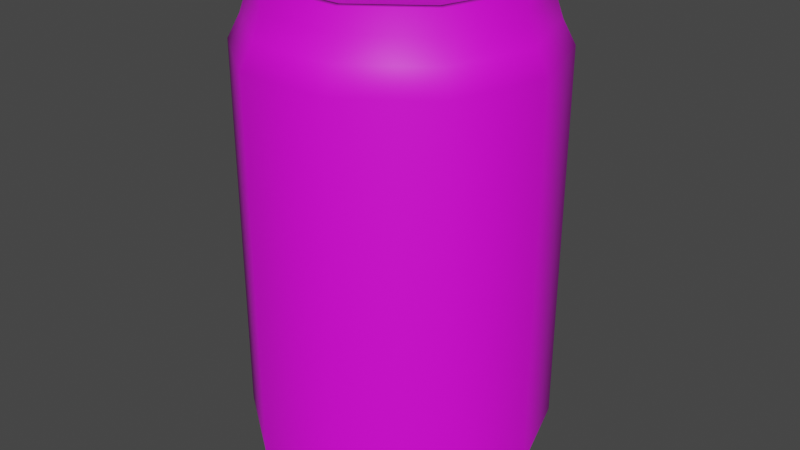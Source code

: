 # Source: cola2.blend  (saved by Blender 2.80.75; exported with 4.5.12 LTS)
import bpy
from mathutils import Matrix  # noqa: F401  (used for matrix-valued properties, if any)

bpy.ops.wm.read_factory_settings(use_empty=True)
scene = bpy.context.scene
scene.name = 'Scene'

# ---- collections
col_collection = bpy.data.collections.new('Collection'); scene.collection.children.link(col_collection)

# ---- images (referenced by path relative to the original .blend; pixels are not part of the script)
import os
ASSET_DIR = os.environ.get("B2B_ASSET_DIR", "")  # directory of the original .blend (textures are referenced by path, not embedded)
HERE = os.path.dirname(os.path.abspath(__file__))  # packed textures are extracted next to this script under _unpacked/

def load_image(name, relpath, width, height, colorspace="sRGB"):
    """Load a texture the original file referenced (path relative to the .blend, or extracted next to this script)."""
    p = next((c for c in (os.path.join(HERE, relpath), os.path.join(ASSET_DIR, relpath)) if relpath and os.path.exists(c)), "")
    if p:
        img = bpy.data.images.load(p, check_existing=True)
        img.name = name
    else:  # same state as the original file: an image datablock whose file is absent (Cycles renders it pink)
        img = bpy.data.images.new(name, width, height)
        img.source = "FILE"
        img.filepath = "//" + (relpath or name)
    img.colorspace_settings.name = colorspace
    return img
img_file1 = load_image('file1', 'cola_can.psd', 1024, 1024, 'sRGB')

# ---- materials (node trees are filled in below, after node groups)
mat_cola_can = bpy.data.materials.new('cola_can')
mat_cola_can.use_transparent_shadow = False
mat_cola_can.diffuse_color = (1.0, 1.0, 1.0, 1.0)
mat_cola_can.roughness = 0.5528

# ---- material node trees
mat_cola_can.use_nodes = True; mat_cola_can.node_tree.nodes.clear()
_N = mat_cola_can.node_tree.nodes; _L = mat_cola_can.node_tree.links
n0 = _N.new('ShaderNodeOutputMaterial'); n0.name = 'Material Output'; n0.location = (300, 300)
n1 = _N.new('ShaderNodeBsdfPrincipled'); n1.name = 'Principled BSDF'; n1.location = (10, 300)
n1.distribution = 'GGX'
n1.subsurface_method = 'BURLEY'
n1.inputs[2].default_value = 0.5528
n1.inputs[3].default_value = 1.45
n1.inputs[27].default_value = (0.0, 0.0, 0.0, 1.0)
n1.inputs[28].default_value = 1.0
n2 = _N.new('ShaderNodeNormalMap'); n2.name = 'Normal Map'; n2.location = (-300, -300)
n2.label = 'Normal/Map'
n2.inputs[0].default_value = 0.35
n3 = _N.new('ShaderNodeTexImage'); n3.name = 'Image Texture'; n3.location = (-300, 600)
n3.image = img_file1
_L.new(n1.outputs[0], n0.inputs[0])
_L.new(n2.outputs[0], n1.inputs[5])
_L.new(n3.outputs[0], n1.inputs[0])
n0.is_active_output = True

# ---- world
world_world = bpy.data.worlds.new('World'); scene.world = world_world
world_world.use_nodes = True; world_world.node_tree.nodes.clear()
_N = world_world.node_tree.nodes; _L = world_world.node_tree.links
n0 = _N.new('ShaderNodeOutputWorld'); n0.name = 'World Output'; n0.location = (300, 300)
n1 = _N.new('ShaderNodeBackground'); n1.name = 'Background'; n1.location = (10, 300)
n1.inputs[0].default_value = (0.05088, 0.05088, 0.05088, 1.0)
_L.new(n1.outputs[0], n0.inputs[0])
n0.is_active_output = True
world_world.color = (0.05088, 0.05088, 0.05088)
world_world.use_sun_shadow = False
world_world.sun_shadow_jitter_overblur = 0.0

# ---- meshes
me_mesh = bpy.data.meshes.new('Mesh')
me_mesh.from_pydata([(0.03203, 0.0, -0.02327), (0.01223, 0.0, -0.03765), (-0.01223, 0.0, -0.03765), (-0.03203, 0.0, -0.02327), (-0.03959, 0.0, -1.697e-09), (-0.03203, 0.0, 0.02327), (-0.01223, 0.0, 0.03765), (0.01223, 0.0, 0.03765), (0.03203, 0.0, 0.02327), (0.03959, 0.0, -1.697e-09), (0.03277, 0.1535, -0.02381), (0.01252, 0.1535, -0.03852), (-0.01252, 0.1535, -0.03852), (-0.03277, 0.1535, -0.02381), (-0.0405, 0.1535, -1.533e-09), (-0.03277, 0.1535, 0.02381), (-0.01252, 0.1535, 0.03852), (0.01252, 0.1535, 0.03852), (0.03277, 0.1535, 0.02381), (0.0405, 0.1535, -1.533e-09), (-1.376e-09, 0.005936, -3.715e-09), (-9.17e-10, 0.1481, -1.375e-09), (0.03841, 0.01252, -0.0279), (0.01467, 0.01252, -0.04515), (-0.01467, 0.01252, -0.04515), (-0.03841, 0.01252, -0.0279), (-0.04747, 0.01252, -2.873e-10), (-0.03841, 0.01252, 0.0279), (-0.01467, 0.01252, 0.04515), (0.01467, 0.01252, 0.04515), (0.03841, 0.01252, 0.0279), (0.04747, 0.01252, -2.873e-10), (0.03841, 0.1328, -0.0279), (0.01467, 0.1328, -0.04515), (-0.01467, 0.1328, -0.04515), (-0.03841, 0.1328, -0.0279), (-0.04747, 0.1328, -2.873e-10), (-0.03841, 0.1328, 0.0279), (-0.01467, 0.1328, 0.04515), (0.01467, 0.1328, 0.04515), (0.03841, 0.1328, 0.0279), (0.04747, 0.1328, -2.873e-10), (0.03274, 0.00432, -0.02379), (0.01251, 0.00432, -0.03849), (-0.01251, 0.00432, -0.03849), (-0.03274, 0.00432, -0.02379), (-0.04047, 0.00432, -1.539e-09), (-0.03274, 0.00432, 0.02379), (-0.01251, 0.00432, 0.03849), (0.01251, 0.00432, 0.03849), (0.03274, 0.00432, 0.02379), (0.04047, 0.00432, -1.539e-09), (0.03532, 0.007805, -0.02566), (0.01349, 0.007805, -0.04152), (-0.01349, 0.007805, -0.04152), (-0.03532, 0.007805, -0.02566), (-0.04365, 0.007805, -9.7e-10), (-0.03532, 0.007805, 0.02566), (-0.01349, 0.007805, 0.04152), (0.01349, 0.007805, 0.04152), (0.03532, 0.007805, 0.02566), (0.04365, 0.007805, -9.7e-10), (0.04365, 0.1401, -9.7e-10), (0.03532, 0.1401, 0.02566), (0.01349, 0.1401, 0.04152), (-0.01349, 0.1401, 0.04152), (-0.03532, 0.1401, 0.02566), (-0.04365, 0.1401, -9.7e-10), (-0.03532, 0.1401, -0.02566), (-0.01349, 0.1401, -0.04152), (0.01349, 0.1401, -0.04152), (0.03532, 0.1401, -0.02566), (0.04141, 0.1468, -1.371e-09), (0.0335, 0.1468, 0.02434), (0.0128, 0.1468, 0.03938), (-0.0128, 0.1468, 0.03938), (-0.0335, 0.1468, 0.02434), (-0.04141, 0.1468, -1.371e-09), (-0.0335, 0.1468, -0.02434), (-0.0128, 0.1468, -0.03938), (0.0128, 0.1468, -0.03938), (0.0335, 0.1468, -0.02434), (0.02959, 0.1481, -0.0215), (0.0113, 0.1481, -0.03478), (-0.0113, 0.1481, -0.03478), (-0.02959, 0.1481, -0.0215), (-0.03657, 0.1481, 9.888e-10), (-0.02959, 0.1481, 0.0215), (-0.0113, 0.1481, 0.03478), (0.0113, 0.1481, 0.03478), (0.02959, 0.1481, 0.0215), (0.03657, 0.1481, 9.888e-10), (0.03111, 0.1535, -0.02261), (0.01188, 0.1535, -0.03658), (-0.01188, 0.1535, -0.03658), (-0.03111, 0.1535, -0.02261), (-0.03846, 0.1535, 3.762e-10), (-0.03111, 0.1535, 0.02261), (-0.01188, 0.1535, 0.03658), (0.01188, 0.1535, 0.03658), (0.03111, 0.1535, 0.02261), (0.03846, 0.1535, 3.762e-10), (0.02568, 0.005936, -0.01866), (0.03174, 0.005936, 3.884e-10), (0.02568, 0.005936, 0.01866), (0.009809, 0.005936, 0.03019), (-0.009809, 0.005936, 0.03019), (-0.02568, 0.005936, 0.01866), (-0.03174, 0.005936, 3.884e-10), (-0.02568, 0.005936, -0.01866), (-0.009809, 0.005936, -0.03019), (0.009809, 0.005936, -0.03019), (0.02978, 0.0, -0.02163), (0.03681, 0.0, -5.89e-10), (0.02978, 0.0, 0.02163), (0.01137, 0.0, 0.03501), (-0.01137, 0.0, 0.03501), (-0.02978, 0.0, 0.02163), (-0.03681, 0.0, -5.89e-10), (-0.02978, 0.0, -0.02163), (-0.01137, 0.0, -0.03501), (0.01137, 0.0, -0.03501)], [], [(70, 71, 32, 33), (69, 70, 33, 34), (68, 69, 34, 35), (67, 68, 35, 36), (66, 67, 36, 37), (65, 66, 37, 38), (64, 65, 38, 39), (63, 64, 39, 40), (62, 63, 40, 41), (62, 41, 32, 71), (111, 102, 20), (110, 111, 20), (109, 110, 20), (108, 109, 20), (107, 108, 20), (106, 107, 20), (105, 106, 20), (104, 105, 20), (103, 104, 20), (102, 103, 20), (21, 82, 83), (21, 83, 84), (21, 84, 85), (21, 85, 86), (21, 86, 87), (21, 87, 88), (21, 88, 89), (21, 89, 90), (21, 90, 91), (21, 91, 82), (23, 22, 52, 53), (24, 23, 53, 54), (25, 24, 54, 55), (26, 25, 55, 56), (27, 26, 56, 57), (28, 27, 57, 58), (29, 28, 58, 59), (30, 29, 59, 60), (31, 30, 60, 61), (22, 31, 61, 52), (32, 22, 23, 33), (33, 23, 24, 34), (34, 24, 25, 35), (35, 25, 26, 36), (36, 26, 27, 37), (37, 27, 28, 38), (38, 28, 29, 39), (39, 29, 30, 40), (40, 30, 31, 41), (32, 41, 31, 22), (42, 0, 1, 43), (43, 1, 2, 44), (44, 2, 3, 45), (45, 3, 4, 46), (46, 4, 5, 47), (47, 5, 6, 48), (48, 6, 7, 49), (49, 7, 8, 50), (50, 8, 9, 51), (42, 51, 9, 0), (52, 42, 43, 53), (53, 43, 44, 54), (54, 44, 45, 55), (55, 45, 46, 56), (56, 46, 47, 57), (57, 47, 48, 58), (58, 48, 49, 59), (59, 49, 50, 60), (60, 50, 51, 61), (52, 61, 51, 42), (72, 62, 71, 81), (72, 73, 63, 62), (73, 74, 64, 63), (74, 75, 65, 64), (75, 76, 66, 65), (76, 77, 67, 66), (77, 78, 68, 67), (78, 79, 69, 68), (79, 80, 70, 69), (80, 81, 71, 70), (10, 19, 72, 81), (19, 18, 73, 72), (18, 17, 74, 73), (17, 16, 75, 74), (16, 15, 76, 75), (15, 14, 77, 76), (14, 13, 78, 77), (13, 12, 79, 78), (12, 11, 80, 79), (11, 10, 81, 80), (83, 82, 92, 93), (84, 83, 93, 94), (85, 84, 94, 95), (86, 85, 95, 96), (87, 86, 96, 97), (88, 87, 97, 98), (89, 88, 98, 99), (90, 89, 99, 100), (91, 90, 100, 101), (82, 91, 101, 92), (93, 92, 10, 11), (94, 93, 11, 12), (95, 94, 12, 13), (96, 95, 13, 14), (97, 96, 14, 15), (98, 97, 15, 16), (99, 98, 16, 17), (100, 99, 17, 18), (101, 100, 18, 19), (92, 101, 19, 10), (112, 113, 103, 102), (113, 114, 104, 103), (114, 115, 105, 104), (115, 116, 106, 105), (116, 117, 107, 106), (117, 118, 108, 107), (118, 119, 109, 108), (119, 120, 110, 109), (120, 121, 111, 110), (121, 112, 102, 111), (0, 9, 113, 112), (9, 8, 114, 113), (8, 7, 115, 114), (7, 6, 116, 115), (6, 5, 117, 116), (5, 4, 118, 117), (4, 3, 119, 118), (3, 2, 120, 119), (2, 1, 121, 120), (1, 0, 112, 121)])
me_mesh.polygons.foreach_set('use_smooth', [True] * 130)
_k = set([(0, 1), (0, 9), (1, 2), (2, 3), (3, 4), (4, 5), (5, 6), (6, 7), (7, 8), (8, 9), (10, 11), (10, 19), (11, 12), (12, 13), (13, 14), (14, 15), (15, 16), (16, 17), (17, 18), (18, 19)])
me_mesh.attributes.new('sharp_edge', 'BOOLEAN', 'EDGE').data.foreach_set('value', [ (min(e.vertices), max(e.vertices)) in _k for e in me_mesh.edges])
_uv = me_mesh.uv_layers.new(name='map1')
_uv.uv.foreach_set('vector', [0.4032, 0.5046, 0.3063, 0.5046, 0.3063, 0.4764, 0.4032, 0.4764, 0.5001, 0.5046, 0.4032, 0.5046, 0.4032, 0.4764, 0.5001, 0.4764, 0.597, 0.5046, 0.5001, 0.5046, 0.5001, 0.4764, 0.597, 0.4764, 0.6939, 0.5046, 0.597, 0.5046, 0.597, 0.4764, 0.6939, 0.4764, 0.7906, 0.5046, 0.6939, 0.5046, 0.6939, 0.4764, 0.7906, 0.4764, 0.886, 0.5046, 0.7906, 0.5046, 0.7906, 0.4764, 0.886, 0.4764, 0.9805, 0.5046, 0.886, 0.5046, 0.886, 0.4764, 0.9805, 0.4764, 0.114, 0.5046, 0.01953, 0.5046, 0.01953, 0.4764, 0.114, 0.4764, 0.2096, 0.5046, 0.114, 0.5046, 0.114, 0.4764, 0.2096, 0.4764, 0.2096, 0.5046, 0.2096, 0.4764, 0.3063, 0.4764, 0.3063, 0.5046, 0.3561, 0.6759, 0.3978, 0.6187, 0.4649, 0.7113, 0.356, 0.7465, 0.3561, 0.6759, 0.4649, 0.7113, 0.3975, 0.8038, 0.356, 0.7465, 0.4649, 0.7113, 0.4647, 0.8257, 0.3975, 0.8038, 0.4649, 0.7113, 0.532, 0.804, 0.4647, 0.8257, 0.4649, 0.7113, 0.5736, 0.7468, 0.532, 0.804, 0.4649, 0.7113, 0.5737, 0.6762, 0.5736, 0.7468, 0.4649, 0.7113, 0.5322, 0.6189, 0.5737, 0.6762, 0.4649, 0.7113, 0.465, 0.597, 0.5322, 0.6189, 0.4649, 0.7113, 0.3978, 0.6187, 0.465, 0.597, 0.4649, 0.7113, 0.1665, 0.7196, 0.2386, 0.6206, 0.283, 0.6818, 0.1665, 0.7196, 0.283, 0.6818, 0.2829, 0.7575, 0.1665, 0.7196, 0.2829, 0.7575, 0.2384, 0.8187, 0.1665, 0.7196, 0.2384, 0.8187, 0.1664, 0.842, 0.1665, 0.7196, 0.1664, 0.842, 0.09442, 0.8186, 0.1665, 0.7196, 0.09442, 0.8186, 0.04999, 0.7573, 0.1665, 0.7196, 0.04999, 0.7573, 0.05005, 0.6816, 0.1665, 0.7196, 0.05005, 0.6816, 0.09459, 0.6204, 0.1665, 0.7196, 0.09459, 0.6204, 0.1666, 0.5971, 0.1665, 0.7196, 0.1666, 0.5971, 0.2386, 0.6206, 0.4032, 0.07369, 0.3063, 0.07369, 0.3063, 0.05286, 0.4032, 0.05286, 0.5001, 0.07369, 0.4032, 0.07369, 0.4032, 0.05286, 0.5001, 0.05286, 0.597, 0.07369, 0.5001, 0.07369, 0.5001, 0.05286, 0.597, 0.05286, 0.6939, 0.07369, 0.597, 0.07369, 0.597, 0.05286, 0.6939, 0.05286, 0.7906, 0.07369, 0.6939, 0.07369, 0.6939, 0.05286, 0.7906, 0.05286, 0.886, 0.07369, 0.7906, 0.07369, 0.7906, 0.05286, 0.886, 0.05286, 0.9805, 0.07369, 0.886, 0.07369, 0.886, 0.05286, 0.9805, 0.05286, 0.114, 0.07369, 0.01953, 0.07369, 0.01953, 0.05286, 0.114, 0.05286, 0.2096, 0.07369, 0.114, 0.07369, 0.114, 0.05286, 0.2096, 0.05286, 0.3063, 0.07369, 0.2096, 0.07369, 0.2096, 0.05286, 0.3063, 0.05286, 0.3063, 0.4764, 0.3063, 0.07369, 0.4032, 0.07369, 0.4032, 0.4764, 0.4032, 0.4764, 0.4032, 0.07369, 0.5001, 0.07369, 0.5001, 0.4764, 0.5001, 0.4764, 0.5001, 0.07369, 0.597, 0.07369, 0.597, 0.4764, 0.597, 0.4764, 0.597, 0.07369, 0.6939, 0.07369, 0.6939, 0.4764, 0.6939, 0.4764, 0.6939, 0.07369, 0.7906, 0.07369, 0.7906, 0.4764, 0.7906, 0.4764, 0.7906, 0.07369, 0.886, 0.07369, 0.886, 0.4764, 0.886, 0.4764, 0.886, 0.07369, 0.9805, 0.07369, 0.9805, 0.4764, 0.01953, 0.4764, 0.01953, 0.07369, 0.114, 0.07369, 0.114, 0.4764, 0.114, 0.4764, 0.114, 0.07369, 0.2096, 0.07369, 0.2096, 0.4764, 0.3063, 0.4764, 0.2096, 0.4764, 0.2096, 0.07369, 0.3063, 0.07369, 0.3063, 0.03607, 0.3063, 0.01953, 0.4032, 0.01953, 0.4032, 0.03607, 0.4032, 0.03607, 0.4032, 0.01953, 0.5001, 0.01953, 0.5001, 0.03607, 0.5001, 0.03607, 0.5001, 0.01953, 0.597, 0.01953, 0.597, 0.03607, 0.597, 0.03607, 0.597, 0.01953, 0.6939, 0.01953, 0.6939, 0.03607, 0.6939, 0.03607, 0.6939, 0.01953, 0.7906, 0.01953, 0.7906, 0.03607, 0.7906, 0.03607, 0.7906, 0.01953, 0.886, 0.01953, 0.886, 0.03607, 0.886, 0.03607, 0.886, 0.01953, 0.9805, 0.01953, 0.9805, 0.03607, 0.01953, 0.03607, 0.01953, 0.01953, 0.114, 0.01953, 0.114, 0.03607, 0.114, 0.03607, 0.114, 0.01953, 0.2096, 0.01953, 0.2096, 0.03607, 0.3063, 0.03607, 0.2096, 0.03607, 0.2096, 0.01953, 0.3063, 0.01953, 0.3063, 0.05286, 0.3063, 0.03607, 0.4032, 0.03607, 0.4032, 0.05286, 0.4032, 0.05286, 0.4032, 0.03607, 0.5001, 0.03607, 0.5001, 0.05286, 0.5001, 0.05286, 0.5001, 0.03607, 0.597, 0.03607, 0.597, 0.05286, 0.597, 0.05286, 0.597, 0.03607, 0.6939, 0.03607, 0.6939, 0.05286, 0.6939, 0.05286, 0.6939, 0.03607, 0.7906, 0.03607, 0.7906, 0.05286, 0.7906, 0.05286, 0.7906, 0.03607, 0.886, 0.03607, 0.886, 0.05286, 0.886, 0.05286, 0.886, 0.03607, 0.9805, 0.03607, 0.9805, 0.05286, 0.01953, 0.05286, 0.01953, 0.03607, 0.114, 0.03607, 0.114, 0.05286, 0.114, 0.05286, 0.114, 0.03607, 0.2096, 0.03607, 0.2096, 0.05286, 0.3063, 0.05286, 0.2096, 0.05286, 0.2096, 0.03607, 0.3063, 0.03607, 0.2096, 0.5298, 0.2096, 0.5046, 0.3063, 0.5046, 0.3063, 0.5298, 0.2096, 0.5298, 0.114, 0.5298, 0.114, 0.5046, 0.2096, 0.5046, 0.114, 0.5298, 0.01953, 0.5298, 0.01953, 0.5046, 0.114, 0.5046, 0.9805, 0.5298, 0.886, 0.5298, 0.886, 0.5046, 0.9805, 0.5046, 0.886, 0.5298, 0.7906, 0.5298, 0.7906, 0.5046, 0.886, 0.5046, 0.7906, 0.5298, 0.6939, 0.5298, 0.6939, 0.5046, 0.7906, 0.5046, 0.6939, 0.5298, 0.597, 0.5298, 0.597, 0.5046, 0.6939, 0.5046, 0.597, 0.5298, 0.5001, 0.5298, 0.5001, 0.5046, 0.597, 0.5046, 0.5001, 0.5298, 0.4032, 0.5298, 0.4032, 0.5046, 0.5001, 0.5046, 0.4032, 0.5298, 0.3063, 0.5298, 0.3063, 0.5046, 0.4032, 0.5046, 0.3063, 0.5544, 0.2096, 0.5544, 0.2096, 0.5298, 0.3063, 0.5298, 0.2096, 0.5544, 0.114, 0.5544, 0.114, 0.5298, 0.2096, 0.5298, 0.114, 0.5544, 0.01953, 0.5544, 0.01953, 0.5298, 0.114, 0.5298, 0.9805, 0.5544, 0.886, 0.5544, 0.886, 0.5298, 0.9805, 0.5298, 0.886, 0.5544, 0.7906, 0.5544, 0.7906, 0.5298, 0.886, 0.5298, 0.7906, 0.5544, 0.6939, 0.5544, 0.6939, 0.5298, 0.7906, 0.5298, 0.6939, 0.5544, 0.597, 0.5544, 0.597, 0.5298, 0.6939, 0.5298, 0.597, 0.5544, 0.5001, 0.5544, 0.5001, 0.5298, 0.597, 0.5298, 0.5001, 0.5544, 0.4032, 0.5544, 0.4032, 0.5298, 0.5001, 0.5298, 0.4032, 0.5544, 0.3063, 0.5544, 0.3063, 0.5298, 0.4032, 0.5298, 0.283, 0.6818, 0.2386, 0.6206, 0.2496, 0.605, 0.3011, 0.6758, 0.2829, 0.7575, 0.283, 0.6818, 0.3011, 0.6758, 0.3011, 0.7632, 0.2384, 0.8187, 0.2829, 0.7575, 0.3011, 0.7632, 0.2498, 0.8341, 0.1664, 0.842, 0.2384, 0.8187, 0.2498, 0.8341, 0.1666, 0.8611, 0.09442, 0.8186, 0.1664, 0.842, 0.1666, 0.8611, 0.08335, 0.8342, 0.04999, 0.7573, 0.09442, 0.8186, 0.08335, 0.8342, 0.03188, 0.7634, 0.05005, 0.6816, 0.04999, 0.7573, 0.03188, 0.7634, 0.03183, 0.6759, 0.09459, 0.6204, 0.05005, 0.6816, 0.03183, 0.6759, 0.08322, 0.6051, 0.1666, 0.5971, 0.09459, 0.6204, 0.08322, 0.6051, 0.1664, 0.578, 0.2386, 0.6206, 0.1666, 0.5971, 0.1664, 0.578, 0.2496, 0.605, 0.3011, 0.6758, 0.2496, 0.605, 0.2537, 0.5994, 0.3077, 0.6736, 0.3011, 0.7632, 0.3011, 0.6758, 0.3077, 0.6736, 0.3077, 0.7654, 0.2498, 0.8341, 0.3011, 0.7632, 0.3077, 0.7654, 0.2538, 0.8397, 0.1666, 0.8611, 0.2498, 0.8341, 0.2538, 0.8397, 0.1666, 0.8681, 0.08335, 0.8342, 0.1666, 0.8611, 0.1666, 0.8681, 0.07927, 0.8398, 0.03188, 0.7634, 0.08335, 0.8342, 0.07927, 0.8398, 0.02528, 0.7655, 0.03183, 0.6759, 0.03188, 0.7634, 0.02528, 0.7655, 0.02523, 0.6738, 0.08322, 0.6051, 0.03183, 0.6759, 0.02523, 0.6738, 0.07914, 0.5995, 0.1664, 0.578, 0.08322, 0.6051, 0.07914, 0.5995, 0.1664, 0.5711, 0.2496, 0.605, 0.1664, 0.578, 0.1664, 0.5711, 0.2537, 0.5994, 0.3893, 0.6071, 0.465, 0.5826, 0.465, 0.597, 0.3978, 0.6187, 0.465, 0.5826, 0.5406, 0.6072, 0.5322, 0.6189, 0.465, 0.597, 0.5406, 0.6072, 0.5873, 0.6717, 0.5737, 0.6762, 0.5322, 0.6189, 0.5873, 0.6717, 0.5873, 0.7512, 0.5736, 0.7468, 0.5737, 0.6762, 0.5873, 0.7512, 0.5405, 0.8156, 0.532, 0.804, 0.5736, 0.7468, 0.5405, 0.8156, 0.4648, 0.8401, 0.4647, 0.8257, 0.532, 0.804, 0.4648, 0.8401, 0.3891, 0.8154, 0.3975, 0.8038, 0.4647, 0.8257, 0.3891, 0.8154, 0.3424, 0.751, 0.356, 0.7465, 0.3975, 0.8038, 0.3424, 0.751, 0.3424, 0.6715, 0.3561, 0.6759, 0.356, 0.7465, 0.3424, 0.6715, 0.3893, 0.6071, 0.3978, 0.6187, 0.3561, 0.6759, 0.3838, 0.5995, 0.465, 0.5732, 0.465, 0.5826, 0.3893, 0.6071, 0.465, 0.5732, 0.5461, 0.5997, 0.5406, 0.6072, 0.465, 0.5826, 0.5461, 0.5997, 0.5963, 0.6688, 0.5873, 0.6717, 0.5406, 0.6072, 0.5963, 0.6688, 0.5962, 0.7541, 0.5873, 0.7512, 0.5873, 0.6717, 0.5962, 0.7541, 0.546, 0.8232, 0.5405, 0.8156, 0.5873, 0.7512, 0.546, 0.8232, 0.4648, 0.8495, 0.4648, 0.8401, 0.5405, 0.8156, 0.4648, 0.8495, 0.3836, 0.823, 0.3891, 0.8154, 0.4648, 0.8401, 0.3836, 0.823, 0.3335, 0.7539, 0.3424, 0.751, 0.3891, 0.8154, 0.3335, 0.7539, 0.3335, 0.6686, 0.3424, 0.6715, 0.3424, 0.751, 0.3335, 0.6686, 0.3838, 0.5995, 0.3893, 0.6071, 0.3424, 0.6715])
me_mesh.materials.append(mat_cola_can)
me_mesh.use_remesh_preserve_volume = False
me_mesh.use_remesh_preserve_attributes = False
me_mesh.use_mirror_vertex_groups = False
me_mesh.update()
me_mesh.normals_split_custom_set([tuple(v) for v in zip(*[iter([0.2824, 0.4062, -0.869, 0.7393, 0.4062, -0.5371, 0.8087, 0.02628, -0.5876, 0.3089, 0.02628, -0.9507, -0.2824, 0.4062, -0.869, 0.2824, 0.4062, -0.869, 0.3089, 0.02628, -0.9507, -0.3089, 0.02628, -0.9507, -0.7392, 0.4063, -0.5371, -0.2824, 0.4062, -0.869, -0.3089, 0.02628, -0.9507, -0.8088, 0.02628, -0.5875, -0.9137, 0.4063, -1.26e-07, -0.7392, 0.4063, -0.5371, -0.8088, 0.02628, -0.5875, -0.9997, 0.02628, 1.977e-05, -0.7392, 0.4063, 0.5371, -0.9137, 0.4063, -1.26e-07, -0.9997, 0.02628, 1.977e-05, -0.8087, 0.02628, 0.5876, -0.2824, 0.4063, 0.869, -0.7392, 0.4063, 0.5371, -0.8087, 0.02628, 0.5876, -0.3089, 0.02628, 0.9507, 0.2824, 0.4062, 0.869, -0.2824, 0.4063, 0.869, -0.3089, 0.02628, 0.9507, 0.309, 0.02628, 0.9507, 0.7393, 0.4062, 0.5371, 0.2824, 0.4062, 0.869, 0.309, 0.02628, 0.9507, 0.8087, 0.02628, 0.5876, 0.9138, 0.4062, 1.144e-06, 0.7393, 0.4062, 0.5371, 0.8087, 0.02628, 0.5876, 0.9997, 0.02628, -1.891e-05, 0.9138, 0.4062, 1.144e-06, 0.9997, 0.02628, -1.891e-05, 0.8087, 0.02628, -0.5876, 0.7393, 0.4062, -0.5371, -0.1106, -0.9337, 0.3404, -0.2896, -0.9337, 0.2105, -3.279e-14, -1.0, -2.457e-09, 0.1106, -0.9337, 0.3405, -0.1106, -0.9337, 0.3404, -3.279e-14, -1.0, -2.457e-09, 0.2896, -0.9337, 0.2104, 0.1106, -0.9337, 0.3405, -3.279e-14, -1.0, -2.457e-09, 0.358, -0.9337, -8.486e-06, 0.2896, -0.9337, 0.2104, -3.279e-14, -1.0, -2.457e-09, 0.2896, -0.9337, -0.2104, 0.358, -0.9337, -8.486e-06, -3.279e-14, -1.0, -2.457e-09, 0.1106, -0.9337, -0.3405, 0.2896, -0.9337, -0.2104, -3.279e-14, -1.0, -2.457e-09, -0.1106, -0.9337, -0.3404, 0.1106, -0.9337, -0.3405, -3.279e-14, -1.0, -2.457e-09, -0.2896, -0.9337, -0.2104, -0.1106, -0.9337, -0.3404, -3.279e-14, -1.0, -2.457e-09, -0.358, -0.9337, 8.222e-06, -0.2896, -0.9337, -0.2104, -3.279e-14, -1.0, -2.457e-09, -0.2896, -0.9337, 0.2105, -0.358, -0.9337, 8.222e-06, -3.279e-14, -1.0, -2.457e-09, 0.0, 1.0, -5.923e-08, -0.2676, 0.9437, 0.1944, -0.1023, 0.9437, 0.3146, 0.0, 1.0, -5.923e-08, -0.1023, 0.9437, 0.3146, 0.1022, 0.9437, 0.3146, 0.0, 1.0, -5.923e-08, 0.1022, 0.9437, 0.3146, 0.2676, 0.9437, 0.1945, 0.0, 1.0, -5.923e-08, 0.2676, 0.9437, 0.1945, 0.3308, 0.9437, 3.415e-05, 0.0, 1.0, -5.923e-08, 0.3308, 0.9437, 3.415e-05, 0.2676, 0.9437, -0.1944, 0.0, 1.0, -5.923e-08, 0.2676, 0.9437, -0.1944, 0.1023, 0.9437, -0.3146, 0.0, 1.0, -5.923e-08, 0.1023, 0.9437, -0.3146, -0.1021, 0.9437, -0.3146, 0.0, 1.0, -5.923e-08, -0.1021, 0.9437, -0.3146, -0.2676, 0.9437, -0.1945, 0.0, 1.0, -5.923e-08, -0.2676, 0.9437, -0.1945, -0.3308, 0.9437, 0.0001701, 0.0, 1.0, -5.923e-08, -0.3308, 0.9437, 0.0001701, -0.2676, 0.9437, 0.1944, 0.3089, -0.0258, -0.9507, 0.8088, -0.0258, -0.5876, 0.618, -0.6454, -0.449, 0.236, -0.6454, -0.7265, -0.3089, -0.0258, -0.9507, 0.3089, -0.0258, -0.9507, 0.236, -0.6454, -0.7265, -0.236, -0.6454, -0.7265, -0.8087, -0.0258, -0.5876, -0.3089, -0.0258, -0.9507, -0.236, -0.6454, -0.7265, -0.618, -0.6454, -0.449, -0.9997, -0.0258, -2.421e-07, -0.8087, -0.0258, -0.5876, -0.618, -0.6454, -0.449, -0.7639, -0.6454, 1.871e-07, -0.8087, -0.0258, 0.5876, -0.9997, -0.0258, -2.421e-07, -0.7639, -0.6454, 1.871e-07, -0.618, -0.6454, 0.449, -0.3089, -0.0258, 0.9507, -0.8087, -0.0258, 0.5876, -0.618, -0.6454, 0.449, -0.236, -0.6454, 0.7265, 0.3089, -0.0258, 0.9507, -0.3089, -0.0258, 0.9507, -0.236, -0.6454, 0.7265, 0.236, -0.6454, 0.7265, 0.8087, -0.0258, 0.5876, 0.3089, -0.0258, 0.9507, 0.236, -0.6454, 0.7265, 0.618, -0.6454, 0.449, 0.9997, -0.0258, 1.032e-06, 0.8087, -0.0258, 0.5876, 0.618, -0.6454, 0.449, 0.7639, -0.6454, 4.818e-07, 0.8088, -0.0258, -0.5876, 0.9997, -0.0258, 1.032e-06, 0.7639, -0.6454, 4.818e-07, 0.618, -0.6454, -0.449, 0.8087, 0.02628, -0.5876, 0.8088, -0.0258, -0.5876, 0.3089, -0.0258, -0.9507, 0.3089, 0.02628, -0.9507, 0.3089, 0.02628, -0.9507, 0.3089, -0.0258, -0.9507, -0.3089, -0.0258, -0.9507, -0.3089, 0.02628, -0.9507, -0.3089, 0.02628, -0.9507, -0.3089, -0.0258, -0.9507, -0.8087, -0.0258, -0.5876, -0.8088, 0.02628, -0.5875, -0.8088, 0.02628, -0.5875, -0.8087, -0.0258, -0.5876, -0.9997, -0.0258, -2.421e-07, -0.9997, 0.02628, 1.977e-05, -0.9997, 0.02628, 1.977e-05, -0.9997, -0.0258, -2.421e-07, -0.8087, -0.0258, 0.5876, -0.8087, 0.02628, 0.5876, -0.8087, 0.02628, 0.5876, -0.8087, -0.0258, 0.5876, -0.3089, -0.0258, 0.9507, -0.3089, 0.02628, 0.9507, -0.3089, 0.02628, 0.9507, -0.3089, -0.0258, 0.9507, 0.3089, -0.0258, 0.9507, 0.309, 0.02628, 0.9507, 0.309, 0.02628, 0.9507, 0.3089, -0.0258, 0.9507, 0.8087, -0.0258, 0.5876, 0.8087, 0.02628, 0.5876, 0.8087, 0.02628, 0.5876, 0.8087, -0.0258, 0.5876, 0.9997, -0.0258, 1.032e-06, 0.9997, 0.02628, -1.891e-05, 0.8087, 0.02628, -0.5876, 0.9997, 0.02628, -1.891e-05, 0.9997, -0.0258, 1.032e-06, 0.8088, -0.0258, -0.5876, 0.7063, -0.4878, -0.5131, 0.7926, -0.2004, -0.5759, 0.3027, -0.2004, -0.9318, 0.2698, -0.4878, -0.8303, 0.2698, -0.4878, -0.8303, 0.3027, -0.2004, -0.9318, -0.3027, -0.2004, -0.9318, -0.2698, -0.4878, -0.8303, -0.2698, -0.4878, -0.8303, -0.3027, -0.2004, -0.9318, -0.7926, -0.2004, -0.5759, -0.7063, -0.4878, -0.5131, -0.7063, -0.4878, -0.5131, -0.7926, -0.2004, -0.5759, -0.9797, -0.2004, 1.916e-08, -0.873, -0.4878, -3.777e-07, -0.873, -0.4878, -3.777e-07, -0.9797, -0.2004, 1.916e-08, -0.7926, -0.2004, 0.5759, -0.7063, -0.4878, 0.5131, -0.7063, -0.4878, 0.5131, -0.7926, -0.2004, 0.5759, -0.3027, -0.2004, 0.9318, -0.2698, -0.4878, 0.8303, -0.2698, -0.4878, 0.8303, -0.3027, -0.2004, 0.9318, 0.3027, -0.2004, 0.9318, 0.2698, -0.4878, 0.8303, 0.2698, -0.4878, 0.8303, 0.3027, -0.2004, 0.9318, 0.7926, -0.2004, 0.5759, 0.7062, -0.4878, 0.5131, 0.7062, -0.4878, 0.5131, 0.7926, -0.2004, 0.5759, 0.9797, -0.2004, 4.789e-07, 0.873, -0.4878, 8.263e-07, 0.7063, -0.4878, -0.5131, 0.873, -0.4878, 8.263e-07, 0.9797, -0.2004, 4.789e-07, 0.7926, -0.2004, -0.5759, 0.618, -0.6454, -0.449, 0.7063, -0.4878, -0.5131, 0.2698, -0.4878, -0.8303, 0.236, -0.6454, -0.7265, 0.236, -0.6454, -0.7265, 0.2698, -0.4878, -0.8303, -0.2698, -0.4878, -0.8303, -0.236, -0.6454, -0.7265, -0.236, -0.6454, -0.7265, -0.2698, -0.4878, -0.8303, -0.7063, -0.4878, -0.5131, -0.618, -0.6454, -0.449, -0.618, -0.6454, -0.449, -0.7063, -0.4878, -0.5131, -0.873, -0.4878, -3.777e-07, -0.7639, -0.6454, 1.871e-07, -0.7639, -0.6454, 1.871e-07, -0.873, -0.4878, -3.777e-07, -0.7063, -0.4878, 0.5131, -0.618, -0.6454, 0.449, -0.618, -0.6454, 0.449, -0.7063, -0.4878, 0.5131, -0.2698, -0.4878, 0.8303, -0.236, -0.6454, 0.7265, -0.236, -0.6454, 0.7265, -0.2698, -0.4878, 0.8303, 0.2698, -0.4878, 0.8303, 0.236, -0.6454, 0.7265, 0.236, -0.6454, 0.7265, 0.2698, -0.4878, 0.8303, 0.7062, -0.4878, 0.5131, 0.618, -0.6454, 0.449, 0.618, -0.6454, 0.449, 0.7062, -0.4878, 0.5131, 0.873, -0.4878, 8.263e-07, 0.7639, -0.6454, 4.818e-07, 0.618, -0.6454, -0.449, 0.7639, -0.6454, 4.818e-07, 0.873, -0.4878, 8.263e-07, 0.7063, -0.4878, -0.5131, 0.9719, 0.2354, 1.412e-06, 0.9138, 0.4062, 1.144e-06, 0.7393, 0.4062, -0.5371, 0.7863, 0.2355, -0.5713, 0.9719, 0.2354, 1.412e-06, 0.7863, 0.2355, 0.5713, 0.7393, 0.4062, 0.5371, 0.9138, 0.4062, 1.144e-06, 0.7863, 0.2355, 0.5713, 0.3003, 0.2355, 0.9243, 0.2824, 0.4062, 0.869, 0.7393, 0.4062, 0.5371, 0.3003, 0.2355, 0.9243, -0.3003, 0.2355, 0.9243, -0.2824, 0.4063, 0.869, 0.2824, 0.4062, 0.869, -0.3003, 0.2355, 0.9243, -0.7863, 0.2355, 0.5713, -0.7392, 0.4063, 0.5371, -0.2824, 0.4063, 0.869, -0.7863, 0.2355, 0.5713, -0.9719, 0.2355, -9.993e-09, -0.9137, 0.4063, -1.26e-07, -0.7392, 0.4063, 0.5371, -0.9719, 0.2355, -9.993e-09, -0.7863, 0.2355, -0.5713, -0.7392, 0.4063, -0.5371, -0.9137, 0.4063, -1.26e-07, -0.7863, 0.2355, -0.5713, -0.3003, 0.2355, -0.9243, -0.2824, 0.4062, -0.869, -0.7392, 0.4063, -0.5371, -0.3003, 0.2355, -0.9243, 0.3003, 0.2355, -0.9243, 0.2824, 0.4062, -0.869, -0.2824, 0.4062, -0.869, 0.3003, 0.2355, -0.9243, 0.7863, 0.2355, -0.5713, 0.7393, 0.4062, -0.5371, 0.2824, 0.4062, -0.869, 0.8017, 0.1343, -0.5825, 0.9909, 0.1343, 4.855e-08, 0.9719, 0.2354, 1.412e-06, 0.7863, 0.2355, -0.5713, 0.9909, 0.1343, 4.855e-08, 0.8017, 0.1343, 0.5825, 0.7863, 0.2355, 0.5713, 0.9719, 0.2354, 1.412e-06, 0.8017, 0.1343, 0.5825, 0.3062, 0.1343, 0.9424, 0.3003, 0.2355, 0.9243, 0.7863, 0.2355, 0.5713, 0.3062, 0.1343, 0.9424, -0.3062, 0.1343, 0.9424, -0.3003, 0.2355, 0.9243, 0.3003, 0.2355, 0.9243, -0.3062, 0.1343, 0.9424, -0.8017, 0.1343, 0.5825, -0.7863, 0.2355, 0.5713, -0.3003, 0.2355, 0.9243, -0.8017, 0.1343, 0.5825, -0.9909, 0.1343, 3.107e-07, -0.9719, 0.2355, -9.993e-09, -0.7863, 0.2355, 0.5713, -0.9909, 0.1343, 3.107e-07, -0.8017, 0.1343, -0.5825, -0.7863, 0.2355, -0.5713, -0.9719, 0.2355, -9.993e-09, -0.8017, 0.1343, -0.5825, -0.3062, 0.1343, -0.9424, -0.3003, 0.2355, -0.9243, -0.7863, 0.2355, -0.5713, -0.3062, 0.1343, -0.9424, 0.3062, 0.1343, -0.9424, 0.3003, 0.2355, -0.9243, -0.3003, 0.2355, -0.9243, 0.3062, 0.1343, -0.9424, 0.8017, 0.1343, -0.5825, 0.7863, 0.2355, -0.5713, 0.3003, 0.2355, -0.9243, -0.1023, 0.9437, 0.3146, -0.2676, 0.9437, 0.1944, -0.6107, 0.6559, 0.4437, -0.2333, 0.6559, 0.7179, 0.1022, 0.9437, 0.3146, -0.1023, 0.9437, 0.3146, -0.2333, 0.6559, 0.7179, 0.2333, 0.6559, 0.7179, 0.2676, 0.9437, 0.1945, 0.1022, 0.9437, 0.3146, 0.2333, 0.6559, 0.7179, 0.6107, 0.6559, 0.4437, 0.3308, 0.9437, 3.415e-05, 0.2676, 0.9437, 0.1945, 0.6107, 0.6559, 0.4437, 0.7549, 0.6559, -1.497e-07, 0.2676, 0.9437, -0.1944, 0.3308, 0.9437, 3.415e-05, 0.7549, 0.6559, -1.497e-07, 0.6107, 0.6559, -0.4437, 0.1023, 0.9437, -0.3146, 0.2676, 0.9437, -0.1944, 0.6107, 0.6559, -0.4437, 0.2333, 0.6559, -0.7179, -0.1021, 0.9437, -0.3146, 0.1023, 0.9437, -0.3146, 0.2333, 0.6559, -0.7179, -0.2333, 0.6559, -0.7179, -0.2676, 0.9437, -0.1945, -0.1021, 0.9437, -0.3146, -0.2333, 0.6559, -0.7179, -0.6107, 0.6559, -0.4437, -0.3308, 0.9437, 0.0001701, -0.2676, 0.9437, -0.1945, -0.6107, 0.6559, -0.4437, -0.7549, 0.6559, 8.606e-07, -0.2676, 0.9437, 0.1944, -0.3308, 0.9437, 0.0001701, -0.7549, 0.6559, 8.606e-07, -0.6107, 0.6559, 0.4437, -0.2333, 0.6559, 0.7179, -0.6107, 0.6559, 0.4437, 0.0, 1.0, 3.678e-06, 0.0, 1.0, 9.228e-12, 0.2333, 0.6559, 0.7179, -0.2333, 0.6559, 0.7179, 0.0, 1.0, 9.228e-12, 0.0, 1.0, -2.452e-06, 0.6107, 0.6559, 0.4437, 0.2333, 0.6559, 0.7179, 0.0, 1.0, -2.452e-06, 0.0, 1.0, 0.0, 0.7549, 0.6559, -1.497e-07, 0.6107, 0.6559, 0.4437, 0.0, 1.0, 0.0, 0.0, 1.0, 0.0, 0.6107, 0.6559, -0.4437, 0.7549, 0.6559, -1.497e-07, 0.0, 1.0, 0.0, 0.0, 1.0, 0.0, 0.2333, 0.6559, -0.7179, 0.6107, 0.6559, -0.4437, 0.0, 1.0, 0.0, 0.0, 1.0, 0.0, -0.2333, 0.6559, -0.7179, 0.2333, 0.6559, -0.7179, 0.0, 1.0, 0.0, 0.0, 1.0, 0.0, -0.6107, 0.6559, -0.4437, -0.2333, 0.6559, -0.7179, 0.0, 1.0, 0.0, 0.0, 1.0, 0.0, -0.7549, 0.6559, 8.606e-07, -0.6107, 0.6559, -0.4437, 0.0, 1.0, 0.0, 0.0, 1.0, 1.226e-06, -0.6107, 0.6559, 0.4437, -0.7549, 0.6559, 8.606e-07, 0.0, 1.0, 1.226e-06, 0.0, 1.0, 3.678e-06, -0.4341, -0.8439, 0.3154, -0.5366, -0.8439, -1.425e-07, -0.358, -0.9337, 8.222e-06, -0.2896, -0.9337, 0.2105, -0.5366, -0.8439, -1.425e-07, -0.4341, -0.8439, -0.3154, -0.2896, -0.9337, -0.2104, -0.358, -0.9337, 8.222e-06, -0.4341, -0.8439, -0.3154, -0.1658, -0.8439, -0.5103, -0.1106, -0.9337, -0.3404, -0.2896, -0.9337, -0.2104, -0.1658, -0.8439, -0.5103, 0.1658, -0.8439, -0.5103, 0.1106, -0.9337, -0.3405, -0.1106, -0.9337, -0.3404, 0.1658, -0.8439, -0.5103, 0.4341, -0.8439, -0.3154, 0.2896, -0.9337, -0.2104, 0.1106, -0.9337, -0.3405, 0.4341, -0.8439, -0.3154, 0.5366, -0.8439, -8.671e-08, 0.358, -0.9337, -8.486e-06, 0.2896, -0.9337, -0.2104, 0.5366, -0.8439, -8.671e-08, 0.4341, -0.8439, 0.3154, 0.2896, -0.9337, 0.2104, 0.358, -0.9337, -8.486e-06, 0.4341, -0.8439, 0.3154, 0.1658, -0.8439, 0.5103, 0.1106, -0.9337, 0.3405, 0.2896, -0.9337, 0.2104, 0.1658, -0.8439, 0.5103, -0.1658, -0.8439, 0.5103, -0.1106, -0.9337, 0.3404, 0.1106, -0.9337, 0.3405, -0.1658, -0.8439, 0.5103, -0.4341, -0.8439, 0.3154, -0.2896, -0.9337, 0.2105, -0.1106, -0.9337, 0.3404, 0.0, -1.0, 0.0, 0.0, -1.0, 0.0, -0.5366, -0.8439, -1.425e-07, -0.4341, -0.8439, 0.3154, 0.0, -1.0, 0.0, 0.0, -1.0, 0.0, -0.4341, -0.8439, -0.3154, -0.5366, -0.8439, -1.425e-07, 0.0, -1.0, 0.0, 0.0, -1.0, 0.0, -0.1658, -0.8439, -0.5103, -0.4341, -0.8439, -0.3154, 0.0, -1.0, 0.0, 0.0, -1.0, 0.0, 0.1658, -0.8439, -0.5103, -0.1658, -0.8439, -0.5103, 0.0, -1.0, 0.0, 0.0, -1.0, 0.0, 0.4341, -0.8439, -0.3154, 0.1658, -0.8439, -0.5103, 0.0, -1.0, 0.0, 0.0, -1.0, 0.0, 0.5366, -0.8439, -8.671e-08, 0.4341, -0.8439, -0.3154, 0.0, -1.0, 0.0, 0.0, -1.0, 0.0, 0.4341, -0.8439, 0.3154, 0.5366, -0.8439, -8.671e-08, 0.0, -1.0, 0.0, 0.0, -1.0, 0.0, 0.1658, -0.8439, 0.5103, 0.4341, -0.8439, 0.3154, 0.0, -1.0, 0.0, 0.0, -1.0, 0.0, -0.1658, -0.8439, 0.5103, 0.1658, -0.8439, 0.5103, 0.0, -1.0, 0.0, 0.0, -1.0, 0.0, -0.4341, -0.8439, 0.3154, -0.1658, -0.8439, 0.5103])] * 3)])

# ---- objects
ob_cola_can_mesh = bpy.data.objects.new('cola_can_mesh', me_mesh)

# ---- transforms, parenting, visibility, modifiers, constraints
ob_cola_can_mesh.location = (0.0, 0.0, 0.0)
ob_cola_can_mesh.rotation_euler = (1.571, -0.0, 0.0)
ob_cola_can_mesh.scale = (1.0, 1.0, 1.0)
ob_cola_can_mesh.color = (0.8, 0.8, 0.8, 1.0)
ob_cola_can_mesh.lineart.crease_threshold = 0.0

# ---- collection membership
col_collection.objects.link(ob_cola_can_mesh)

# ---- scene / render settings (as saved in the file)
scene.frame_start = 1; scene.frame_end = 250; scene.frame_set(1)
scene.render.engine = 'BLENDER_EEVEE_NEXT'
scene.cycles.use_denoising = False
scene.cycles.samples = 128
scene.cycles.sampling_pattern = 'TABULATED_SOBOL'
scene.cycles.use_adaptive_sampling = False
scene.cycles.use_light_tree = False
scene.view_settings.view_transform = 'Filmic'
bpy.context.view_layer.update()

# ---- added for rendering (the .blend has no active camera and no usable light): camera, sun
cam_auto = bpy.data.cameras.new('AutoCamera')
cam_auto.lens = 50.0
cam_auto.sensor_width = 36.0
cam_auto.clip_end = 1000.0
ob_auto_camera = bpy.data.objects.new('AutoCamera', cam_auto)
scene.collection.objects.link(ob_auto_camera)
ob_auto_camera.location = (0.186701, -0.224041, 0.226093)
ob_auto_camera.rotation_euler = (1.09748, -7.21219e-08, 0.694738)
scene.camera = ob_auto_camera
light_auto_sun = bpy.data.lights.new('AutoSun', 'SUN')
light_auto_sun.energy = 3.0
light_auto_sun.angle = 0.0523599
ob_auto_sun = bpy.data.objects.new('AutoSun', light_auto_sun)
scene.collection.objects.link(ob_auto_sun)
ob_auto_sun.rotation_euler = (0.872665, 0.174533, 0.523599)
bpy.context.view_layer.update()
